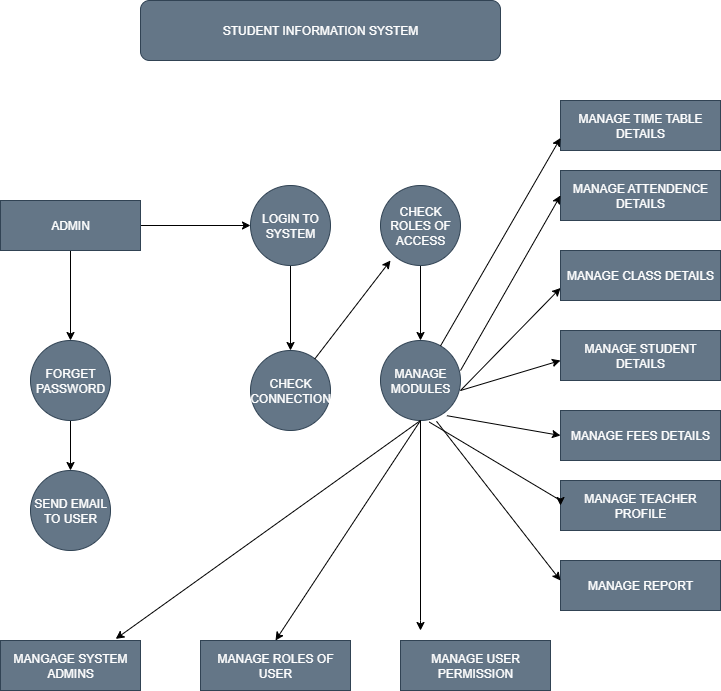

The diagram above was exported from draw.io. Its source (the exported page's mxGraphModel, read from the mxfile embedded in the PNG):
<mxGraphModel dx="1042" dy="1725" grid="1" gridSize="10" guides="1" tooltips="1" connect="1" arrows="1" fold="1" page="1" pageScale="1" pageWidth="827" pageHeight="1169" math="0" shadow="0">
  <root>
    <mxCell id="0" />
    <mxCell id="1" parent="0" />
    <mxCell id="vbi4gYETFInX_DSmtjYF-1" value="STUDENT INFORMATION SYSTEM" style="rounded=1;whiteSpace=wrap;html=1;fillColor=#647687;strokeColor=#314354;fontColor=#ffffff;" vertex="1" parent="1">
      <mxGeometry x="210" y="-90" width="360" height="60" as="geometry" />
    </mxCell>
    <mxCell id="vbi4gYETFInX_DSmtjYF-23" value="" style="edgeStyle=orthogonalEdgeStyle;rounded=0;orthogonalLoop=1;jettySize=auto;html=1;" edge="1" parent="1" source="vbi4gYETFInX_DSmtjYF-2" target="vbi4gYETFInX_DSmtjYF-5">
      <mxGeometry relative="1" as="geometry" />
    </mxCell>
    <mxCell id="vbi4gYETFInX_DSmtjYF-26" value="" style="edgeStyle=orthogonalEdgeStyle;rounded=0;orthogonalLoop=1;jettySize=auto;html=1;" edge="1" parent="1" source="vbi4gYETFInX_DSmtjYF-2" target="vbi4gYETFInX_DSmtjYF-3">
      <mxGeometry relative="1" as="geometry" />
    </mxCell>
    <mxCell id="vbi4gYETFInX_DSmtjYF-2" value="ADMIN" style="rounded=0;whiteSpace=wrap;html=1;fillColor=#647687;fontColor=#ffffff;strokeColor=#314354;" vertex="1" parent="1">
      <mxGeometry x="70" y="110" width="140" height="50" as="geometry" />
    </mxCell>
    <mxCell id="vbi4gYETFInX_DSmtjYF-27" value="" style="edgeStyle=orthogonalEdgeStyle;rounded=0;orthogonalLoop=1;jettySize=auto;html=1;" edge="1" parent="1" source="vbi4gYETFInX_DSmtjYF-3" target="vbi4gYETFInX_DSmtjYF-10">
      <mxGeometry relative="1" as="geometry" />
    </mxCell>
    <mxCell id="vbi4gYETFInX_DSmtjYF-3" value="LOGIN TO SYSTEM" style="ellipse;whiteSpace=wrap;html=1;aspect=fixed;fillColor=#647687;fontColor=#ffffff;strokeColor=#314354;" vertex="1" parent="1">
      <mxGeometry x="320" y="95" width="80" height="80" as="geometry" />
    </mxCell>
    <mxCell id="vbi4gYETFInX_DSmtjYF-29" value="" style="edgeStyle=orthogonalEdgeStyle;rounded=0;orthogonalLoop=1;jettySize=auto;html=1;" edge="1" parent="1" source="vbi4gYETFInX_DSmtjYF-4" target="vbi4gYETFInX_DSmtjYF-11">
      <mxGeometry relative="1" as="geometry" />
    </mxCell>
    <mxCell id="vbi4gYETFInX_DSmtjYF-4" value="CHECK ROLES OF ACCESS" style="ellipse;whiteSpace=wrap;html=1;aspect=fixed;fillColor=#647687;fontColor=#ffffff;strokeColor=#314354;" vertex="1" parent="1">
      <mxGeometry x="450" y="95" width="80" height="80" as="geometry" />
    </mxCell>
    <mxCell id="vbi4gYETFInX_DSmtjYF-24" value="" style="edgeStyle=orthogonalEdgeStyle;rounded=0;orthogonalLoop=1;jettySize=auto;html=1;" edge="1" parent="1" source="vbi4gYETFInX_DSmtjYF-5" target="vbi4gYETFInX_DSmtjYF-6">
      <mxGeometry relative="1" as="geometry" />
    </mxCell>
    <mxCell id="vbi4gYETFInX_DSmtjYF-5" value="FORGET PASSWORD" style="ellipse;whiteSpace=wrap;html=1;aspect=fixed;fillColor=#647687;fontColor=#ffffff;strokeColor=#314354;" vertex="1" parent="1">
      <mxGeometry x="100" y="250" width="80" height="80" as="geometry" />
    </mxCell>
    <mxCell id="vbi4gYETFInX_DSmtjYF-6" value="SEND EMAIL TO USER" style="ellipse;whiteSpace=wrap;html=1;aspect=fixed;fillColor=#647687;fontColor=#ffffff;strokeColor=#314354;" vertex="1" parent="1">
      <mxGeometry x="100" y="380" width="80" height="80" as="geometry" />
    </mxCell>
    <mxCell id="vbi4gYETFInX_DSmtjYF-7" value="MANGAGE SYSTEM ADMINS" style="rounded=0;whiteSpace=wrap;html=1;fillColor=#647687;fontColor=#ffffff;strokeColor=#314354;" vertex="1" parent="1">
      <mxGeometry x="70" y="550" width="140" height="50" as="geometry" />
    </mxCell>
    <mxCell id="vbi4gYETFInX_DSmtjYF-8" value="MANAGE ROLES OF USER" style="rounded=0;whiteSpace=wrap;html=1;fillColor=#647687;fontColor=#ffffff;strokeColor=#314354;" vertex="1" parent="1">
      <mxGeometry x="270" y="550" width="150" height="50" as="geometry" />
    </mxCell>
    <mxCell id="vbi4gYETFInX_DSmtjYF-9" value="MANAGE USER PERMISSION" style="rounded=0;whiteSpace=wrap;html=1;fillColor=#647687;fontColor=#ffffff;strokeColor=#314354;" vertex="1" parent="1">
      <mxGeometry x="470" y="550" width="150" height="50" as="geometry" />
    </mxCell>
    <mxCell id="vbi4gYETFInX_DSmtjYF-10" value="CHECK CONNECTION" style="ellipse;whiteSpace=wrap;html=1;aspect=fixed;fillColor=#647687;fontColor=#ffffff;strokeColor=#314354;" vertex="1" parent="1">
      <mxGeometry x="320" y="260" width="80" height="80" as="geometry" />
    </mxCell>
    <mxCell id="vbi4gYETFInX_DSmtjYF-33" value="" style="edgeStyle=orthogonalEdgeStyle;rounded=0;orthogonalLoop=1;jettySize=auto;html=1;" edge="1" parent="1" source="vbi4gYETFInX_DSmtjYF-11">
      <mxGeometry relative="1" as="geometry">
        <mxPoint x="490" y="540" as="targetPoint" />
        <Array as="points">
          <mxPoint x="490" y="530" />
          <mxPoint x="490" y="530" />
        </Array>
      </mxGeometry>
    </mxCell>
    <mxCell id="vbi4gYETFInX_DSmtjYF-11" value="MANAGE MODULES" style="ellipse;whiteSpace=wrap;html=1;aspect=fixed;fillColor=#647687;fontColor=#ffffff;strokeColor=#314354;" vertex="1" parent="1">
      <mxGeometry x="450" y="250" width="80" height="80" as="geometry" />
    </mxCell>
    <mxCell id="vbi4gYETFInX_DSmtjYF-13" value="MANAGE TIME TABLE DETAILS" style="rounded=0;whiteSpace=wrap;html=1;fillColor=#647687;fontColor=#ffffff;strokeColor=#314354;" vertex="1" parent="1">
      <mxGeometry x="630" y="10" width="160" height="50" as="geometry" />
    </mxCell>
    <mxCell id="vbi4gYETFInX_DSmtjYF-14" value="MANAGE ATTENDENCE DETAILS" style="rounded=0;whiteSpace=wrap;html=1;fillColor=#647687;fontColor=#ffffff;strokeColor=#314354;" vertex="1" parent="1">
      <mxGeometry x="630" y="80" width="160" height="50" as="geometry" />
    </mxCell>
    <mxCell id="vbi4gYETFInX_DSmtjYF-15" value="MANAGE CLASS DETAILS" style="rounded=0;whiteSpace=wrap;html=1;fillColor=#647687;fontColor=#ffffff;strokeColor=#314354;" vertex="1" parent="1">
      <mxGeometry x="630" y="160" width="160" height="50" as="geometry" />
    </mxCell>
    <mxCell id="vbi4gYETFInX_DSmtjYF-16" value="MANAGE STUDENT DETAILS" style="rounded=0;whiteSpace=wrap;html=1;fillColor=#647687;fontColor=#ffffff;strokeColor=#314354;" vertex="1" parent="1">
      <mxGeometry x="630" y="240" width="160" height="50" as="geometry" />
    </mxCell>
    <mxCell id="vbi4gYETFInX_DSmtjYF-18" value="MANAGE FEES DETAILS" style="rounded=0;whiteSpace=wrap;html=1;fillColor=#647687;fontColor=#ffffff;strokeColor=#314354;" vertex="1" parent="1">
      <mxGeometry x="630" y="320" width="160" height="50" as="geometry" />
    </mxCell>
    <mxCell id="vbi4gYETFInX_DSmtjYF-19" value="MANAGE TEACHER PROFILE" style="rounded=0;whiteSpace=wrap;html=1;fillColor=#647687;fontColor=#ffffff;strokeColor=#314354;" vertex="1" parent="1">
      <mxGeometry x="630" y="390" width="160" height="50" as="geometry" />
    </mxCell>
    <mxCell id="vbi4gYETFInX_DSmtjYF-20" value="MANAGE REPORT" style="rounded=0;whiteSpace=wrap;html=1;fillColor=#647687;fontColor=#ffffff;strokeColor=#314354;" vertex="1" parent="1">
      <mxGeometry x="630" y="470" width="160" height="50" as="geometry" />
    </mxCell>
    <mxCell id="vbi4gYETFInX_DSmtjYF-28" value="" style="endArrow=classic;html=1;rounded=0;" edge="1" parent="1" source="vbi4gYETFInX_DSmtjYF-10">
      <mxGeometry width="50" height="50" relative="1" as="geometry">
        <mxPoint x="410" y="220" as="sourcePoint" />
        <mxPoint x="460" y="170" as="targetPoint" />
      </mxGeometry>
    </mxCell>
    <mxCell id="vbi4gYETFInX_DSmtjYF-36" value="" style="endArrow=classic;html=1;rounded=0;entryX=0;entryY=0.75;entryDx=0;entryDy=0;" edge="1" parent="1" source="vbi4gYETFInX_DSmtjYF-11" target="vbi4gYETFInX_DSmtjYF-13">
      <mxGeometry width="50" height="50" relative="1" as="geometry">
        <mxPoint x="350" y="340" as="sourcePoint" />
        <mxPoint x="400" y="290" as="targetPoint" />
      </mxGeometry>
    </mxCell>
    <mxCell id="vbi4gYETFInX_DSmtjYF-38" value="" style="endArrow=classic;html=1;rounded=0;entryX=0;entryY=0.5;entryDx=0;entryDy=0;" edge="1" parent="1" target="vbi4gYETFInX_DSmtjYF-14">
      <mxGeometry width="50" height="50" relative="1" as="geometry">
        <mxPoint x="530" y="280" as="sourcePoint" />
        <mxPoint x="580" y="230" as="targetPoint" />
      </mxGeometry>
    </mxCell>
    <mxCell id="vbi4gYETFInX_DSmtjYF-40" value="" style="endArrow=classic;html=1;rounded=0;entryX=0;entryY=0.75;entryDx=0;entryDy=0;" edge="1" parent="1" target="vbi4gYETFInX_DSmtjYF-15">
      <mxGeometry width="50" height="50" relative="1" as="geometry">
        <mxPoint x="530" y="300" as="sourcePoint" />
        <mxPoint x="580" y="250" as="targetPoint" />
      </mxGeometry>
    </mxCell>
    <mxCell id="vbi4gYETFInX_DSmtjYF-41" value="" style="endArrow=classic;html=1;rounded=0;" edge="1" parent="1">
      <mxGeometry width="50" height="50" relative="1" as="geometry">
        <mxPoint x="530" y="300" as="sourcePoint" />
        <mxPoint x="630" y="270" as="targetPoint" />
      </mxGeometry>
    </mxCell>
    <mxCell id="vbi4gYETFInX_DSmtjYF-42" value="" style="endArrow=classic;html=1;rounded=0;exitX=0.83;exitY=0.94;exitDx=0;exitDy=0;exitPerimeter=0;entryX=0;entryY=0.5;entryDx=0;entryDy=0;" edge="1" parent="1" source="vbi4gYETFInX_DSmtjYF-11" target="vbi4gYETFInX_DSmtjYF-18">
      <mxGeometry width="50" height="50" relative="1" as="geometry">
        <mxPoint x="530" y="350" as="sourcePoint" />
        <mxPoint x="580" y="300" as="targetPoint" />
      </mxGeometry>
    </mxCell>
    <mxCell id="vbi4gYETFInX_DSmtjYF-43" value="" style="endArrow=classic;html=1;rounded=0;entryX=0;entryY=0.5;entryDx=0;entryDy=0;exitX=0.61;exitY=1.02;exitDx=0;exitDy=0;exitPerimeter=0;" edge="1" parent="1" source="vbi4gYETFInX_DSmtjYF-11" target="vbi4gYETFInX_DSmtjYF-19">
      <mxGeometry width="50" height="50" relative="1" as="geometry">
        <mxPoint x="350" y="400" as="sourcePoint" />
        <mxPoint x="400" y="350" as="targetPoint" />
        <Array as="points">
          <mxPoint x="630" y="410" />
        </Array>
      </mxGeometry>
    </mxCell>
    <mxCell id="vbi4gYETFInX_DSmtjYF-44" value="" style="endArrow=classic;html=1;rounded=0;exitX=0.7;exitY=1.01;exitDx=0;exitDy=0;exitPerimeter=0;" edge="1" parent="1" source="vbi4gYETFInX_DSmtjYF-11">
      <mxGeometry width="50" height="50" relative="1" as="geometry">
        <mxPoint x="580" y="540" as="sourcePoint" />
        <mxPoint x="630" y="490" as="targetPoint" />
      </mxGeometry>
    </mxCell>
    <mxCell id="vbi4gYETFInX_DSmtjYF-45" value="" style="endArrow=classic;html=1;rounded=0;entryX=0.5;entryY=0;entryDx=0;entryDy=0;exitX=0.5;exitY=1;exitDx=0;exitDy=0;" edge="1" parent="1" source="vbi4gYETFInX_DSmtjYF-11" target="vbi4gYETFInX_DSmtjYF-8">
      <mxGeometry width="50" height="50" relative="1" as="geometry">
        <mxPoint x="350" y="400" as="sourcePoint" />
        <mxPoint x="400" y="350" as="targetPoint" />
      </mxGeometry>
    </mxCell>
    <mxCell id="vbi4gYETFInX_DSmtjYF-46" value="" style="endArrow=classic;html=1;rounded=0;entryX=0.823;entryY=-0.032;entryDx=0;entryDy=0;entryPerimeter=0;exitX=0.5;exitY=1;exitDx=0;exitDy=0;" edge="1" parent="1" source="vbi4gYETFInX_DSmtjYF-11" target="vbi4gYETFInX_DSmtjYF-7">
      <mxGeometry width="50" height="50" relative="1" as="geometry">
        <mxPoint x="350" y="400" as="sourcePoint" />
        <mxPoint x="400" y="350" as="targetPoint" />
      </mxGeometry>
    </mxCell>
  </root>
</mxGraphModel>